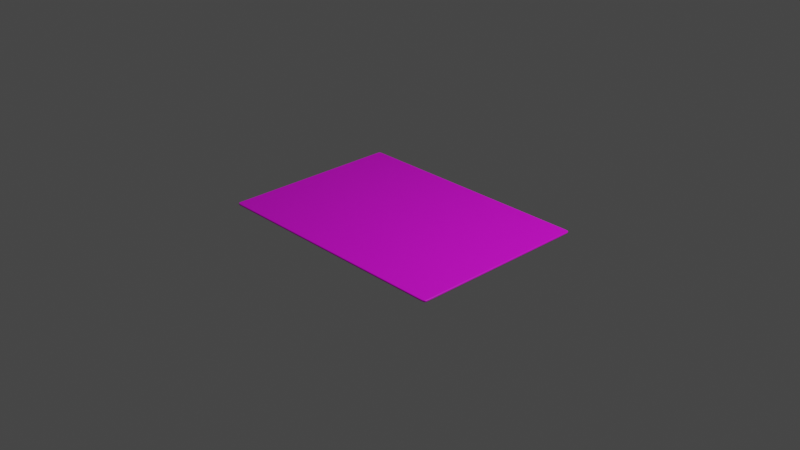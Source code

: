 # Source: carpet.blend  (saved by Blender 2.81.16; exported with 4.5.12 LTS)
import bpy
from mathutils import Matrix  # noqa: F401  (used for matrix-valued properties, if any)

bpy.ops.wm.read_factory_settings(use_empty=True)
scene = bpy.context.scene
scene.name = 'Scene'

# ---- collections
col_collection = bpy.data.collections.new('Collection'); scene.collection.children.link(col_collection)

# ---- images (referenced by path relative to the original .blend; pixels are not part of the script)
import os
ASSET_DIR = os.environ.get("B2B_ASSET_DIR", "")  # directory of the original .blend (textures are referenced by path, not embedded)
HERE = os.path.dirname(os.path.abspath(__file__))  # packed textures are extracted next to this script under _unpacked/

def load_image(name, relpath, width, height, colorspace="sRGB"):
    """Load a texture the original file referenced (path relative to the .blend, or extracted next to this script)."""
    p = next((c for c in (os.path.join(HERE, relpath), os.path.join(ASSET_DIR, relpath)) if relpath and os.path.exists(c)), "")
    if p:
        img = bpy.data.images.load(p, check_existing=True)
        img.name = name
    else:  # same state as the original file: an image datablock whose file is absent (Cycles renders it pink)
        img = bpy.data.images.new(name, width, height)
        img.source = "FILE"
        img.filepath = "//" + (relpath or name)
    img.colorspace_settings.name = colorspace
    return img
img_texturescom_carpet0025_1_seamless_s_jpg = load_image('TexturesCom_Carpet0025_1_seamless_S.jpg', 'Textures/TexturesCom_Carpet0025_1_seamless_S.jpg', 1024, 1024, 'sRGB')

# ---- materials (node trees are filled in below, after node groups)
mat_material_001 = bpy.data.materials.new('Material.001')
mat_material_001.use_transparent_shadow = False

# ---- material node trees
mat_material_001.use_nodes = True; mat_material_001.node_tree.nodes.clear()
_N = mat_material_001.node_tree.nodes; _L = mat_material_001.node_tree.links
n0 = _N.new('ShaderNodeOutputMaterial'); n0.name = 'Material Output'; n0.location = (1018, 287)
n1 = _N.new('ShaderNodeBsdfPrincipled'); n1.name = 'Principled BSDF'; n1.location = (509, 280)
n1.distribution = 'GGX'
n1.subsurface_method = 'BURLEY'
n1.inputs[3].default_value = 1.45
n1.inputs[27].default_value = (0.0, 0.0, 0.0, 1.0)
n1.inputs[28].default_value = 1.0
n2 = _N.new('ShaderNodeTexCoord'); n2.name = 'Texture Coordinate'; n2.location = (-457, 164)
n3 = _N.new('ShaderNodeMapping'); n3.name = 'Mapping'; n3.location = (-200, 256)
n4 = _N.new('ShaderNodeTexImage'); n4.name = 'Image Texture'; n4.location = (32, 246)
n4.image = img_texturescom_carpet0025_1_seamless_s_jpg
_L.new(n1.outputs[0], n0.inputs[0])
_L.new(n2.outputs[0], n3.inputs[0])
_L.new(n3.outputs[0], n4.inputs[0])
_L.new(n4.outputs[0], n1.inputs[0])
n0.is_active_output = True

# ---- world
world_world = bpy.data.worlds.new('World'); scene.world = world_world
world_world.use_nodes = True; world_world.node_tree.nodes.clear()
_N = world_world.node_tree.nodes; _L = world_world.node_tree.links
n0 = _N.new('ShaderNodeOutputWorld'); n0.name = 'World Output'; n0.location = (300, 300)
n1 = _N.new('ShaderNodeBackground'); n1.name = 'Background'; n1.location = (10, 300)
n1.inputs[0].default_value = (0.05088, 0.05088, 0.05088, 1.0)
_L.new(n1.outputs[0], n0.inputs[0])
n0.is_active_output = True
world_world.color = (0.05088, 0.05088, 0.05088)
world_world.use_sun_shadow = False
world_world.sun_shadow_jitter_overblur = 0.0

# ---- cameras
cam_camera = bpy.data.cameras.new('Camera')
cam_camera.clip_end = 100.0
cam_camera.ortho_scale = 7.314

# ---- lights
light_light = bpy.data.lights.new('Light', 'POINT')
light_light.transmission_factor = 0.0
light_light.energy = 1000.0
light_light.shadow_soft_size = 0.1
light_light.shadow_maximum_resolution = 0.006
light_light.use_absolute_resolution = True

# ---- meshes
me_plane = bpy.data.meshes.new('Plane')
me_plane.from_pydata([(-1.0, -1.0, 0.0), (1.0, -1.0, 0.0), (-1.0, 1.0, 0.0), (1.0, 1.0, 0.0), (-1.0, 0.8182, 0.0), (-1.0, 0.6364, 0.0), (-1.0, 0.4545, 0.0), (-1.0, 0.2727, 0.0), (-1.0, 0.09091, 0.0), (-1.0, -0.09091, 0.0), (-1.0, -0.2727, 0.0), (-1.0, -0.4545, 0.0), (-1.0, -0.6364, 0.0), (-1.0, -0.8182, 0.0), (-0.8182, -1.0, 0.0), (-0.6364, -1.0, 0.0), (-0.4545, -1.0, 0.0), (-0.2727, -1.0, 0.0), (-0.09091, -1.0, 0.0), (0.09091, -1.0, 0.0), (0.2727, -1.0, 0.0), (0.4545, -1.0, 0.0), (0.6364, -1.0, 0.0), (0.8182, -1.0, 0.0), (1.0, -0.8182, 0.0), (1.0, -0.6364, 0.0), (1.0, -0.4545, 0.0), (1.0, -0.2727, 0.0), (1.0, -0.09091, 0.0), (1.0, 0.09091, 0.0), (1.0, 0.2727, 0.0), (1.0, 0.4545, 0.0), (1.0, 0.6364, 0.0), (1.0, 0.8182, 0.0), (0.8182, 1.0, 0.0), (0.6364, 1.0, 0.0), (0.4545, 1.0, 0.0), (0.2727, 1.0, 0.0), (0.09091, 1.0, 0.0), (-0.09091, 1.0, 0.0), (-0.2727, 1.0, 0.0), (-0.4545, 1.0, 0.0), (-0.6364, 1.0, 0.0), (-0.8182, 1.0, 0.0), (-0.8182, -0.8182, 0.0), (-0.8182, -0.6364, 0.0), (-0.8182, -0.4545, 0.0), (-0.8182, -0.2727, 0.0), (-0.8182, -0.09091, 0.0), (-0.8182, 0.09091, 0.0), (-0.8182, 0.2727, 0.0), (-0.8182, 0.4545, 0.0), (-0.8182, 0.6364, 0.0), (-0.8182, 0.8182, 0.0), (-0.6364, -0.8182, 0.0), (-0.6364, -0.6364, 0.0), (-0.6364, -0.4545, 0.0), (-0.6364, -0.2727, 0.0), (-0.6364, -0.09091, 0.0), (-0.6364, 0.09091, 0.0), (-0.6364, 0.2727, 0.0), (-0.6364, 0.4545, 0.0), (-0.6364, 0.6364, 0.0), (-0.6364, 0.8182, 0.0), (-0.4545, -0.8182, 0.0), (-0.4545, -0.6364, 0.0), (-0.4545, -0.4545, 0.0), (-0.4545, -0.2727, 0.0), (-0.4545, -0.09091, 0.0), (-0.4545, 0.09091, 0.0), (-0.4545, 0.2727, 0.0), (-0.4545, 0.4545, 0.0), (-0.4545, 0.6364, 0.0), (-0.4545, 0.8182, 0.0), (-0.2727, -0.8182, 0.0), (-0.2727, -0.6364, 0.0), (-0.2727, -0.4545, 0.0), (-0.2727, -0.2727, 0.0), (-0.2727, -0.09091, 0.0), (-0.2727, 0.09091, 0.0), (-0.2727, 0.2727, 0.0), (-0.2727, 0.4545, 0.0), (-0.2727, 0.6364, 0.0), (-0.2727, 0.8182, 0.0), (-0.09091, -0.8182, 0.0), (-0.09091, -0.6364, 0.0), (-0.09091, -0.4545, 0.0), (-0.09091, -0.2727, 0.0), (-0.09091, -0.09091, 0.0), (-0.09091, 0.09091, 0.0), (-0.09091, 0.2727, 0.0), (-0.09091, 0.4545, 0.0), (-0.09091, 0.6364, 0.0), (-0.09091, 0.8182, 0.0), (0.09091, -0.8182, 0.0), (0.09091, -0.6364, 0.0), (0.09091, -0.4545, 0.0), (0.09091, -0.2727, 0.0), (0.09091, -0.09091, 0.0), (0.09091, 0.09091, 0.0), (0.09091, 0.2727, 0.0), (0.09091, 0.4545, 0.0), (0.09091, 0.6364, 0.0), (0.09091, 0.8182, 0.0), (0.2727, -0.8182, 0.0), (0.2727, -0.6364, 0.0), (0.2727, -0.4545, 0.0), (0.2727, -0.2727, 0.0), (0.2727, -0.09091, 0.0), (0.2727, 0.09091, 0.0), (0.2727, 0.2727, 0.0), (0.2727, 0.4545, 0.0), (0.2727, 0.6364, 0.0), (0.2727, 0.8182, 0.0), (0.4545, -0.8182, 0.0), (0.4545, -0.6364, 0.0), (0.4545, -0.4545, 0.0), (0.4545, -0.2727, 0.0), (0.4545, -0.09091, 0.0), (0.4545, 0.09091, 0.0), (0.4545, 0.2727, 0.0), (0.4545, 0.4545, 0.0), (0.4545, 0.6364, 0.0), (0.4545, 0.8182, 0.0), (0.6364, -0.8182, 0.0), (0.6364, -0.6364, 0.0), (0.6364, -0.4545, 0.0), (0.6364, -0.2727, 0.0), (0.6364, -0.09091, 0.0), (0.6364, 0.09091, 0.0), (0.6364, 0.2727, 0.0), (0.6364, 0.4545, 0.0), (0.6364, 0.6364, 0.0), (0.6364, 0.8182, 0.0), (0.8182, -0.8182, 0.0), (0.8182, -0.6364, 0.0), (0.8182, -0.4545, 0.0), (0.8182, -0.2727, 0.0), (0.8182, -0.09091, 0.0), (0.8182, 0.09091, 0.0), (0.8182, 0.2727, 0.0), (0.8182, 0.4545, 0.0), (0.8182, 0.6364, 0.0), (0.8182, 0.8182, 0.0), (1.0, 0.9409, 0.0), (-1.0, 0.9409, 0.0), (-0.8182, 0.9409, 0.0), (-0.6364, 0.9409, 0.0), (-0.4545, 0.9409, 0.0), (-0.2727, 0.9409, 0.0), (-0.09091, 0.9409, 0.0), (0.09091, 0.9409, 0.0), (0.2727, 0.9409, 0.0), (0.4545, 0.9409, 0.0), (0.6364, 0.9409, 0.0), (0.8182, 0.9409, 0.0), (-1.0, -0.9367, 0.0), (1.0, -0.9367, 0.0), (-0.8182, -0.9367, 0.0), (-0.6364, -0.9367, 0.0), (-0.4545, -0.9367, 0.0), (-0.2727, -0.9367, 0.0), (-0.09091, -0.9367, 0.0), (0.09091, -0.9367, 0.0), (0.2727, -0.9367, 0.0), (0.4545, -0.9367, 0.0), (0.6364, -0.9367, 0.0), (0.8182, -0.9367, 0.0), (0.9548, -1.0, 0.0), (0.9548, 1.0, 0.0), (0.9548, -0.8182, 0.0), (0.9548, -0.6364, 0.0), (0.9548, -0.4545, 0.0), (0.9548, -0.2727, 0.0), (0.9548, -0.09091, 0.0), (0.9548, 0.09091, 0.0), (0.9548, 0.2727, 0.0), (0.9548, 0.4545, 0.0), (0.9548, 0.6364, 0.0), (0.9548, 0.8182, 0.0), (0.9548, 0.9409, 0.0), (0.9548, -0.9367, 0.0), (-0.9548, 1.0, 0.0), (-0.9548, -1.0, 0.0), (-0.9548, -0.8182, 0.0), (-0.9548, -0.6364, 0.0), (-0.9548, -0.4545, 0.0), (-0.9548, -0.2727, 0.0), (-0.9548, -0.09091, 0.0), (-0.9548, 0.09091, 0.0), (-0.9548, 0.2727, 0.0), (-0.9548, 0.4545, 0.0), (-0.9548, 0.6364, 0.0), (-0.9548, 0.8182, 0.0), (-0.9548, 0.9409, 0.0), (-0.9548, -0.9367, 0.0)], [], [(180, 144, 3, 169), (194, 146, 43, 182), (146, 147, 42, 43), (147, 148, 41, 42), (148, 149, 40, 41), (149, 150, 39, 40), (150, 151, 38, 39), (151, 152, 37, 38), (152, 153, 36, 37), (153, 154, 35, 36), (154, 155, 34, 35), (195, 158, 44, 184), (184, 44, 45, 185), (185, 45, 46, 186), (186, 46, 47, 187), (187, 47, 48, 188), (188, 48, 49, 189), (189, 49, 50, 190), (190, 50, 51, 191), (191, 51, 52, 192), (192, 52, 53, 193), (158, 159, 54, 44), (44, 54, 55, 45), (45, 55, 56, 46), (46, 56, 57, 47), (47, 57, 58, 48), (48, 58, 59, 49), (49, 59, 60, 50), (50, 60, 61, 51), (51, 61, 62, 52), (52, 62, 63, 53), (159, 160, 64, 54), (54, 64, 65, 55), (55, 65, 66, 56), (56, 66, 67, 57), (57, 67, 68, 58), (58, 68, 69, 59), (59, 69, 70, 60), (60, 70, 71, 61), (61, 71, 72, 62), (62, 72, 73, 63), (160, 161, 74, 64), (64, 74, 75, 65), (65, 75, 76, 66), (66, 76, 77, 67), (67, 77, 78, 68), (68, 78, 79, 69), (69, 79, 80, 70), (70, 80, 81, 71), (71, 81, 82, 72), (72, 82, 83, 73), (161, 162, 84, 74), (74, 84, 85, 75), (75, 85, 86, 76), (76, 86, 87, 77), (77, 87, 88, 78), (78, 88, 89, 79), (79, 89, 90, 80), (80, 90, 91, 81), (81, 91, 92, 82), (82, 92, 93, 83), (162, 163, 94, 84), (84, 94, 95, 85), (85, 95, 96, 86), (86, 96, 97, 87), (87, 97, 98, 88), (88, 98, 99, 89), (89, 99, 100, 90), (90, 100, 101, 91), (91, 101, 102, 92), (92, 102, 103, 93), (163, 164, 104, 94), (94, 104, 105, 95), (95, 105, 106, 96), (96, 106, 107, 97), (97, 107, 108, 98), (98, 108, 109, 99), (99, 109, 110, 100), (100, 110, 111, 101), (101, 111, 112, 102), (102, 112, 113, 103), (164, 165, 114, 104), (104, 114, 115, 105), (105, 115, 116, 106), (106, 116, 117, 107), (107, 117, 118, 108), (108, 118, 119, 109), (109, 119, 120, 110), (110, 120, 121, 111), (111, 121, 122, 112), (112, 122, 123, 113), (165, 166, 124, 114), (114, 124, 125, 115), (115, 125, 126, 116), (116, 126, 127, 117), (117, 127, 128, 118), (118, 128, 129, 119), (119, 129, 130, 120), (120, 130, 131, 121), (121, 131, 132, 122), (122, 132, 133, 123), (166, 167, 134, 124), (124, 134, 135, 125), (125, 135, 136, 126), (126, 136, 137, 127), (127, 137, 138, 128), (128, 138, 139, 129), (129, 139, 140, 130), (130, 140, 141, 131), (131, 141, 142, 132), (132, 142, 143, 133), (181, 157, 24, 170), (170, 24, 25, 171), (171, 25, 26, 172), (172, 26, 27, 173), (173, 27, 28, 174), (174, 28, 29, 175), (175, 29, 30, 176), (176, 30, 31, 177), (177, 31, 32, 178), (178, 32, 33, 179), (133, 143, 155, 154), (123, 133, 154, 153), (113, 123, 153, 152), (103, 113, 152, 151), (93, 103, 151, 150), (83, 93, 150, 149), (73, 83, 149, 148), (63, 73, 148, 147), (53, 63, 147, 146), (193, 53, 146, 194), (179, 33, 144, 180), (168, 1, 157, 181), (22, 23, 167, 166), (21, 22, 166, 165), (20, 21, 165, 164), (19, 20, 164, 163), (18, 19, 163, 162), (17, 18, 162, 161), (16, 17, 161, 160), (15, 16, 160, 159), (14, 15, 159, 158), (183, 14, 158, 195), (23, 168, 181, 167), (143, 179, 180, 155), (142, 178, 179, 143), (141, 177, 178, 142), (140, 176, 177, 141), (139, 175, 176, 140), (138, 174, 175, 139), (137, 173, 174, 138), (136, 172, 173, 137), (135, 171, 172, 136), (134, 170, 171, 135), (167, 181, 170, 134), (155, 180, 169, 34), (0, 183, 195, 156), (4, 193, 194, 145), (5, 192, 193, 4), (6, 191, 192, 5), (7, 190, 191, 6), (8, 189, 190, 7), (9, 188, 189, 8), (10, 187, 188, 9), (11, 186, 187, 10), (12, 185, 186, 11), (13, 184, 185, 12), (156, 195, 184, 13), (145, 194, 182, 2)])
_uv = me_plane.uv_layers.new(name='UVMap')
_uv.uv.foreach_set('vector', [0.9705, 0.02262, 0.9705, 0.0, 1.0, 0.0, 1.0, 0.02262, 0.9705, 0.9774, 0.9705, 0.9091, 1.0, 0.9091, 1.0, 0.9774, 0.9705, 0.9091, 0.9705, 0.8182, 1.0, 0.8182, 1.0, 0.9091, 0.9705, 0.8182, 0.9705, 0.7273, 1.0, 0.7273, 1.0, 0.8182, 0.9705, 0.7273, 0.9705, 0.6364, 1.0, 0.6364, 1.0, 0.7273, 0.9705, 0.6364, 0.9705, 0.5455, 1.0, 0.5455, 1.0, 0.6364, 0.9705, 0.5455, 0.9705, 0.4545, 1.0, 0.4545, 1.0, 0.5455, 0.9705, 0.4545, 0.9705, 0.3636, 1.0, 0.3636, 1.0, 0.4545, 0.9705, 0.3636, 0.9705, 0.2727, 1.0, 0.2727, 1.0, 0.3636, 0.9705, 0.2727, 0.9705, 0.1818, 1.0, 0.1818, 1.0, 0.2727, 0.9705, 0.1818, 0.9705, 0.09091, 1.0, 0.09091, 1.0, 0.1818, 0.03163, 0.9774, 0.03163, 0.9091, 0.09091, 0.9091, 0.09091, 0.9774, 0.09091, 0.9774, 0.09091, 0.9091, 0.1818, 0.9091, 0.1818, 0.9774, 0.1818, 0.9774, 0.1818, 0.9091, 0.2727, 0.9091, 0.2727, 0.9774, 0.2727, 0.9774, 0.2727, 0.9091, 0.3636, 0.9091, 0.3636, 0.9774, 0.3636, 0.9774, 0.3636, 0.9091, 0.4545, 0.9091, 0.4545, 0.9774, 0.4545, 0.9774, 0.4545, 0.9091, 0.5455, 0.9091, 0.5455, 0.9774, 0.5455, 0.9774, 0.5455, 0.9091, 0.6364, 0.9091, 0.6364, 0.9774, 0.6364, 0.9774, 0.6364, 0.9091, 0.7273, 0.9091, 0.7273, 0.9774, 0.7273, 0.9774, 0.7273, 0.9091, 0.8182, 0.9091, 0.8182, 0.9774, 0.8182, 0.9774, 0.8182, 0.9091, 0.9091, 0.9091, 0.9091, 0.9774, 0.03163, 0.9091, 0.03163, 0.8182, 0.09091, 0.8182, 0.09091, 0.9091, 0.09091, 0.9091, 0.09091, 0.8182, 0.1818, 0.8182, 0.1818, 0.9091, 0.1818, 0.9091, 0.1818, 0.8182, 0.2727, 0.8182, 0.2727, 0.9091, 0.2727, 0.9091, 0.2727, 0.8182, 0.3636, 0.8182, 0.3636, 0.9091, 0.3636, 0.9091, 0.3636, 0.8182, 0.4545, 0.8182, 0.4545, 0.9091, 0.4545, 0.9091, 0.4545, 0.8182, 0.5455, 0.8182, 0.5455, 0.9091, 0.5455, 0.9091, 0.5455, 0.8182, 0.6364, 0.8182, 0.6364, 0.9091, 0.6364, 0.9091, 0.6364, 0.8182, 0.7273, 0.8182, 0.7273, 0.9091, 0.7273, 0.9091, 0.7273, 0.8182, 0.8182, 0.8182, 0.8182, 0.9091, 0.8182, 0.9091, 0.8182, 0.8182, 0.9091, 0.8182, 0.9091, 0.9091, 0.03163, 0.8182, 0.03163, 0.7273, 0.09091, 0.7273, 0.09091, 0.8182, 0.09091, 0.8182, 0.09091, 0.7273, 0.1818, 0.7273, 0.1818, 0.8182, 0.1818, 0.8182, 0.1818, 0.7273, 0.2727, 0.7273, 0.2727, 0.8182, 0.2727, 0.8182, 0.2727, 0.7273, 0.3636, 0.7273, 0.3636, 0.8182, 0.3636, 0.8182, 0.3636, 0.7273, 0.4545, 0.7273, 0.4545, 0.8182, 0.4545, 0.8182, 0.4545, 0.7273, 0.5455, 0.7273, 0.5455, 0.8182, 0.5455, 0.8182, 0.5455, 0.7273, 0.6364, 0.7273, 0.6364, 0.8182, 0.6364, 0.8182, 0.6364, 0.7273, 0.7273, 0.7273, 0.7273, 0.8182, 0.7273, 0.8182, 0.7273, 0.7273, 0.8182, 0.7273, 0.8182, 0.8182, 0.8182, 0.8182, 0.8182, 0.7273, 0.9091, 0.7273, 0.9091, 0.8182, 0.03163, 0.7273, 0.03163, 0.6364, 0.09091, 0.6364, 0.09091, 0.7273, 0.09091, 0.7273, 0.09091, 0.6364, 0.1818, 0.6364, 0.1818, 0.7273, 0.1818, 0.7273, 0.1818, 0.6364, 0.2727, 0.6364, 0.2727, 0.7273, 0.2727, 0.7273, 0.2727, 0.6364, 0.3636, 0.6364, 0.3636, 0.7273, 0.3636, 0.7273, 0.3636, 0.6364, 0.4545, 0.6364, 0.4545, 0.7273, 0.4545, 0.7273, 0.4545, 0.6364, 0.5455, 0.6364, 0.5455, 0.7273, 0.5455, 0.7273, 0.5455, 0.6364, 0.6364, 0.6364, 0.6364, 0.7273, 0.6364, 0.7273, 0.6364, 0.6364, 0.7273, 0.6364, 0.7273, 0.7273, 0.7273, 0.7273, 0.7273, 0.6364, 0.8182, 0.6364, 0.8182, 0.7273, 0.8182, 0.7273, 0.8182, 0.6364, 0.9091, 0.6364, 0.9091, 0.7273, 0.03163, 0.6364, 0.03163, 0.5455, 0.09091, 0.5455, 0.09091, 0.6364, 0.09091, 0.6364, 0.09091, 0.5455, 0.1818, 0.5455, 0.1818, 0.6364, 0.1818, 0.6364, 0.1818, 0.5455, 0.2727, 0.5455, 0.2727, 0.6364, 0.2727, 0.6364, 0.2727, 0.5455, 0.3636, 0.5455, 0.3636, 0.6364, 0.3636, 0.6364, 0.3636, 0.5455, 0.4545, 0.5455, 0.4545, 0.6364, 0.4545, 0.6364, 0.4545, 0.5455, 0.5455, 0.5455, 0.5455, 0.6364, 0.5455, 0.6364, 0.5455, 0.5455, 0.6364, 0.5455, 0.6364, 0.6364, 0.6364, 0.6364, 0.6364, 0.5455, 0.7273, 0.5455, 0.7273, 0.6364, 0.7273, 0.6364, 0.7273, 0.5455, 0.8182, 0.5455, 0.8182, 0.6364, 0.8182, 0.6364, 0.8182, 0.5455, 0.9091, 0.5455, 0.9091, 0.6364, 0.03163, 0.5455, 0.03163, 0.4545, 0.09091, 0.4545, 0.09091, 0.5455, 0.09091, 0.5455, 0.09091, 0.4545, 0.1818, 0.4545, 0.1818, 0.5455, 0.1818, 0.5455, 0.1818, 0.4545, 0.2727, 0.4545, 0.2727, 0.5455, 0.2727, 0.5455, 0.2727, 0.4545, 0.3636, 0.4545, 0.3636, 0.5455, 0.3636, 0.5455, 0.3636, 0.4545, 0.4545, 0.4545, 0.4545, 0.5455, 0.4545, 0.5455, 0.4545, 0.4545, 0.5455, 0.4545, 0.5455, 0.5455, 0.5455, 0.5455, 0.5455, 0.4545, 0.6364, 0.4545, 0.6364, 0.5455, 0.6364, 0.5455, 0.6364, 0.4545, 0.7273, 0.4545, 0.7273, 0.5455, 0.7273, 0.5455, 0.7273, 0.4545, 0.8182, 0.4545, 0.8182, 0.5455, 0.8182, 0.5455, 0.8182, 0.4545, 0.9091, 0.4545, 0.9091, 0.5455, 0.03163, 0.4545, 0.03163, 0.3636, 0.09091, 0.3636, 0.09091, 0.4545, 0.09091, 0.4545, 0.09091, 0.3636, 0.1818, 0.3636, 0.1818, 0.4545, 0.1818, 0.4545, 0.1818, 0.3636, 0.2727, 0.3636, 0.2727, 0.4545, 0.2727, 0.4545, 0.2727, 0.3636, 0.3636, 0.3636, 0.3636, 0.4545, 0.3636, 0.4545, 0.3636, 0.3636, 0.4545, 0.3636, 0.4545, 0.4545, 0.4545, 0.4545, 0.4545, 0.3636, 0.5455, 0.3636, 0.5455, 0.4545, 0.5455, 0.4545, 0.5455, 0.3636, 0.6364, 0.3636, 0.6364, 0.4545, 0.6364, 0.4545, 0.6364, 0.3636, 0.7273, 0.3636, 0.7273, 0.4545, 0.7273, 0.4545, 0.7273, 0.3636, 0.8182, 0.3636, 0.8182, 0.4545, 0.8182, 0.4545, 0.8182, 0.3636, 0.9091, 0.3636, 0.9091, 0.4545, 0.03163, 0.3636, 0.03163, 0.2727, 0.09091, 0.2727, 0.09091, 0.3636, 0.09091, 0.3636, 0.09091, 0.2727, 0.1818, 0.2727, 0.1818, 0.3636, 0.1818, 0.3636, 0.1818, 0.2727, 0.2727, 0.2727, 0.2727, 0.3636, 0.2727, 0.3636, 0.2727, 0.2727, 0.3636, 0.2727, 0.3636, 0.3636, 0.3636, 0.3636, 0.3636, 0.2727, 0.4545, 0.2727, 0.4545, 0.3636, 0.4545, 0.3636, 0.4545, 0.2727, 0.5455, 0.2727, 0.5455, 0.3636, 0.5455, 0.3636, 0.5455, 0.2727, 0.6364, 0.2727, 0.6364, 0.3636, 0.6364, 0.3636, 0.6364, 0.2727, 0.7273, 0.2727, 0.7273, 0.3636, 0.7273, 0.3636, 0.7273, 0.2727, 0.8182, 0.2727, 0.8182, 0.3636, 0.8182, 0.3636, 0.8182, 0.2727, 0.9091, 0.2727, 0.9091, 0.3636, 0.03163, 0.2727, 0.03163, 0.1818, 0.09091, 0.1818, 0.09091, 0.2727, 0.09091, 0.2727, 0.09091, 0.1818, 0.1818, 0.1818, 0.1818, 0.2727, 0.1818, 0.2727, 0.1818, 0.1818, 0.2727, 0.1818, 0.2727, 0.2727, 0.2727, 0.2727, 0.2727, 0.1818, 0.3636, 0.1818, 0.3636, 0.2727, 0.3636, 0.2727, 0.3636, 0.1818, 0.4545, 0.1818, 0.4545, 0.2727, 0.4545, 0.2727, 0.4545, 0.1818, 0.5455, 0.1818, 0.5455, 0.2727, 0.5455, 0.2727, 0.5455, 0.1818, 0.6364, 0.1818, 0.6364, 0.2727, 0.6364, 0.2727, 0.6364, 0.1818, 0.7273, 0.1818, 0.7273, 0.2727, 0.7273, 0.2727, 0.7273, 0.1818, 0.8182, 0.1818, 0.8182, 0.2727, 0.8182, 0.2727, 0.8182, 0.1818, 0.9091, 0.1818, 0.9091, 0.2727, 0.03163, 0.1818, 0.03163, 0.09091, 0.09091, 0.09091, 0.09091, 0.1818, 0.09091, 0.1818, 0.09091, 0.09091, 0.1818, 0.09091, 0.1818, 0.1818, 0.1818, 0.1818, 0.1818, 0.09091, 0.2727, 0.09091, 0.2727, 0.1818, 0.2727, 0.1818, 0.2727, 0.09091, 0.3636, 0.09091, 0.3636, 0.1818, 0.3636, 0.1818, 0.3636, 0.09091, 0.4545, 0.09091, 0.4545, 0.1818, 0.4545, 0.1818, 0.4545, 0.09091, 0.5455, 0.09091, 0.5455, 0.1818, 0.5455, 0.1818, 0.5455, 0.09091, 0.6364, 0.09091, 0.6364, 0.1818, 0.6364, 0.1818, 0.6364, 0.09091, 0.7273, 0.09091, 0.7273, 0.1818, 0.7273, 0.1818, 0.7273, 0.09091, 0.8182, 0.09091, 0.8182, 0.1818, 0.8182, 0.1818, 0.8182, 0.09091, 0.9091, 0.09091, 0.9091, 0.1818, 0.03163, 0.02262, 0.03163, 1.49e-07, 0.09091, 1.49e-07, 0.09091, 0.02262, 0.09091, 0.02262, 0.09091, 1.49e-07, 0.1818, 8.941e-08, 0.1818, 0.02262, 0.1818, 0.02262, 0.1818, 8.941e-08, 0.2727, 8.941e-08, 0.2727, 0.02262, 0.2727, 0.02262, 0.2727, 8.941e-08, 0.3636, 5.96e-08, 0.3636, 0.02262, 0.3636, 0.02262, 0.3636, 5.96e-08, 0.4545, 5.96e-08, 0.4545, 0.02262, 0.4545, 0.02262, 0.4545, 5.96e-08, 0.5455, 5.96e-08, 0.5455, 0.02262, 0.5455, 0.02262, 0.5455, 5.96e-08, 0.6364, 5.96e-08, 0.6364, 0.02262, 0.6364, 0.02262, 0.6364, 5.96e-08, 0.7273, 5.96e-08, 0.7273, 0.02262, 0.7273, 0.02262, 0.7273, 5.96e-08, 0.8182, 5.96e-08, 0.8182, 0.02262, 0.8182, 0.02262, 0.8182, 5.96e-08, 0.9091, 0.0, 0.9091, 0.02262, 0.9091, 0.1818, 0.9091, 0.09091, 0.9705, 0.09091, 0.9705, 0.1818, 0.9091, 0.2727, 0.9091, 0.1818, 0.9705, 0.1818, 0.9705, 0.2727, 0.9091, 0.3636, 0.9091, 0.2727, 0.9705, 0.2727, 0.9705, 0.3636, 0.9091, 0.4545, 0.9091, 0.3636, 0.9705, 0.3636, 0.9705, 0.4545, 0.9091, 0.5455, 0.9091, 0.4545, 0.9705, 0.4545, 0.9705, 0.5455, 0.9091, 0.6364, 0.9091, 0.5455, 0.9705, 0.5455, 0.9705, 0.6364, 0.9091, 0.7273, 0.9091, 0.6364, 0.9705, 0.6364, 0.9705, 0.7273, 0.9091, 0.8182, 0.9091, 0.7273, 0.9705, 0.7273, 0.9705, 0.8182, 0.9091, 0.9091, 0.9091, 0.8182, 0.9705, 0.8182, 0.9705, 0.9091, 0.9091, 0.9774, 0.9091, 0.9091, 0.9705, 0.9091, 0.9705, 0.9774, 0.9091, 0.02262, 0.9091, 0.0, 0.9705, 0.0, 0.9705, 0.02262, 0.0, 0.02262, 0.0, 1.49e-07, 0.03163, 1.49e-07, 0.03163, 0.02262, 5.96e-08, 0.1818, 0.0, 0.09091, 0.03163, 0.09091, 0.03163, 0.1818, 5.96e-08, 0.2727, 5.96e-08, 0.1818, 0.03163, 0.1818, 0.03163, 0.2727, 5.96e-08, 0.3636, 5.96e-08, 0.2727, 0.03163, 0.2727, 0.03163, 0.3636, 5.96e-08, 0.4545, 5.96e-08, 0.3636, 0.03163, 0.3636, 0.03163, 0.4545, 5.96e-08, 0.5455, 5.96e-08, 0.4545, 0.03163, 0.4545, 0.03163, 0.5455, 5.96e-08, 0.6364, 5.96e-08, 0.5455, 0.03163, 0.5455, 0.03163, 0.6364, 8.941e-08, 0.7273, 5.96e-08, 0.6364, 0.03163, 0.6364, 0.03163, 0.7273, 8.941e-08, 0.8182, 8.941e-08, 0.7273, 0.03163, 0.7273, 0.03163, 0.8182, 1.49e-07, 0.9091, 8.941e-08, 0.8182, 0.03163, 0.8182, 0.03163, 0.9091, 1.49e-07, 0.9774, 1.49e-07, 0.9091, 0.03163, 0.9091, 0.03163, 0.9774, 0.0, 0.09091, 0.0, 0.02262, 0.03163, 0.02262, 0.03163, 0.09091, 0.9091, 0.09091, 0.9091, 0.02262, 0.9705, 0.02262, 0.9705, 0.09091, 0.8182, 0.09091, 0.8182, 0.02262, 0.9091, 0.02262, 0.9091, 0.09091, 0.7273, 0.09091, 0.7273, 0.02262, 0.8182, 0.02262, 0.8182, 0.09091, 0.6364, 0.09091, 0.6364, 0.02262, 0.7273, 0.02262, 0.7273, 0.09091, 0.5455, 0.09091, 0.5455, 0.02262, 0.6364, 0.02262, 0.6364, 0.09091, 0.4545, 0.09091, 0.4545, 0.02262, 0.5455, 0.02262, 0.5455, 0.09091, 0.3636, 0.09091, 0.3636, 0.02262, 0.4545, 0.02262, 0.4545, 0.09091, 0.2727, 0.09091, 0.2727, 0.02262, 0.3636, 0.02262, 0.3636, 0.09091, 0.1818, 0.09091, 0.1818, 0.02262, 0.2727, 0.02262, 0.2727, 0.09091, 0.09091, 0.09091, 0.09091, 0.02262, 0.1818, 0.02262, 0.1818, 0.09091, 0.03163, 0.09091, 0.03163, 0.02262, 0.09091, 0.02262, 0.09091, 0.09091, 0.9705, 0.09091, 0.9705, 0.02262, 1.0, 0.02262, 1.0, 0.09091, 1.49e-07, 1.0, 1.49e-07, 0.9774, 0.03163, 0.9774, 0.03163, 1.0, 0.9091, 1.0, 0.9091, 0.9774, 0.9705, 0.9774, 0.9705, 1.0, 0.8182, 1.0, 0.8182, 0.9774, 0.9091, 0.9774, 0.9091, 1.0, 0.7273, 1.0, 0.7273, 0.9774, 0.8182, 0.9774, 0.8182, 1.0, 0.6364, 1.0, 0.6364, 0.9774, 0.7273, 0.9774, 0.7273, 1.0, 0.5455, 1.0, 0.5455, 0.9774, 0.6364, 0.9774, 0.6364, 1.0, 0.4545, 1.0, 0.4545, 0.9774, 0.5455, 0.9774, 0.5455, 1.0, 0.3636, 1.0, 0.3636, 0.9774, 0.4545, 0.9774, 0.4545, 1.0, 0.2727, 1.0, 0.2727, 0.9774, 0.3636, 0.9774, 0.3636, 1.0, 0.1818, 1.0, 0.1818, 0.9774, 0.2727, 0.9774, 0.2727, 1.0, 0.09091, 1.0, 0.09091, 0.9774, 0.1818, 0.9774, 0.1818, 1.0, 0.03163, 1.0, 0.03163, 0.9774, 0.09091, 0.9774, 0.09091, 1.0, 0.9705, 1.0, 0.9705, 0.9774, 1.0, 0.9774, 1.0, 1.0])
me_plane.materials.append(mat_material_001)
me_plane.use_remesh_fix_poles = True
me_plane.use_remesh_preserve_attributes = False
me_plane.use_mirror_vertex_groups = False
me_plane.update()

# ---- objects
ob_light = bpy.data.objects.new('Light', light_light)
ob_camera = bpy.data.objects.new('Camera', cam_camera)
ob_plane = bpy.data.objects.new('Plane', me_plane)

# ---- transforms, parenting, visibility, modifiers, constraints
ob_light.location = (4.076, 1.005, 5.904)
ob_light.rotation_euler = (0.6503, 0.05522, 1.866)
ob_light.lock_rotations_4d = False
ob_light.empty_display_type = 'ARROWS'
ob_light.color = (0.0, 0.0, 0.0, 0.0)
ob_light.lineart.crease_threshold = 0.0
ob_camera.location = (7.359, -6.926, 4.958)
ob_camera.rotation_euler = (1.109, 0.0, 0.8149)
ob_camera.lock_rotations_4d = False
ob_camera.empty_display_type = 'ARROWS'
ob_camera.color = (0.0, 0.0, 0.0, 0.0)
ob_camera.display_type = 'WIRE'
ob_camera.lineart.crease_threshold = 0.0
ob_plane.location = (0.0, 0.0, 0.0)
ob_plane.scale = (1.389, 1.0, 1.0)
ob_plane.lineart.crease_threshold = 0.0
_m = ob_plane.modifiers.new('Subdivision', 'SUBSURF')
_m.uv_smooth = 'PRESERVE_CORNERS'
_m.levels = 2
_m.show_only_control_edges = False
_m = ob_plane.modifiers.new('Displace', 'DISPLACE')
_m.strength = 0.05
_m.texture_coords = 'UV'
_m = ob_plane.modifiers.new('Solidify', 'SOLIDIFY')
_m.thickness = 0.02
_m.nonmanifold_thickness_mode = 'FIXED'
_m.nonmanifold_merge_threshold = 0.0003
_m = ob_plane.modifiers.new('Subdivision.001', 'SUBSURF')
_m.uv_smooth = 'PRESERVE_CORNERS'
_m.show_only_control_edges = False

# ---- collection membership
col_collection.objects.link(ob_light)
col_collection.objects.link(ob_camera)
col_collection.objects.link(ob_plane)

# ---- scene / render settings (as saved in the file)
scene.camera = ob_camera
scene.frame_start = 1; scene.frame_end = 250; scene.frame_set(1)
scene.render.engine = 'BLENDER_EEVEE_NEXT'
scene.cycles.use_denoising = False
scene.cycles.samples = 128
scene.cycles.sampling_pattern = 'TABULATED_SOBOL'
scene.cycles.use_adaptive_sampling = False
scene.cycles.use_light_tree = False
scene.view_settings.view_transform = 'Filmic'
bpy.context.view_layer.update()
